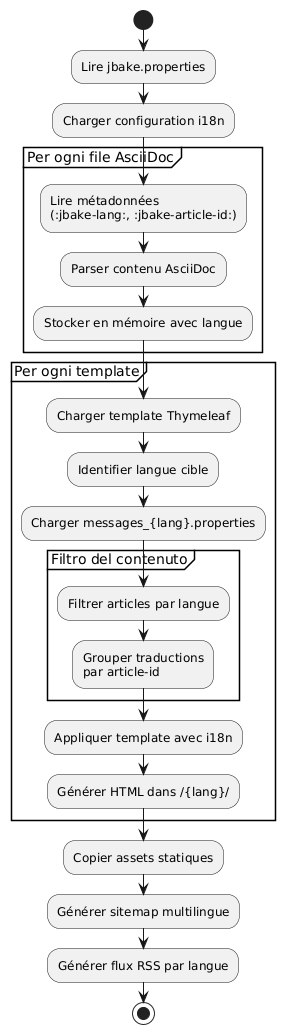

The diagram above was rendered by PlantUML. Its source (embedded in the PNG):
@startuml
start

:Lire jbake.properties;
:Charger configuration i18n;

partition "Per ogni file AsciiDoc" {
  :Lire métadonnées\n(:jbake-lang:, :jbake-article-id:);
  :Parser contenu AsciiDoc;
  :Stocker en mémoire avec langue;
}

partition "Per ogni template" {
  :Charger template Thymeleaf;
  :Identifier langue cible;
  :Charger messages_{lang}.properties;

  partition "Filtro del contenuto" {
    :Filtrer articles par langue;
    :Grouper traductions\npar article-id;
  }

  :Appliquer template avec i18n;
  :Générer HTML dans /{lang}/;
}

:Copier assets statiques;
:Générer sitemap multilingue;
:Générer flux RSS par langue;

stop
@enduml